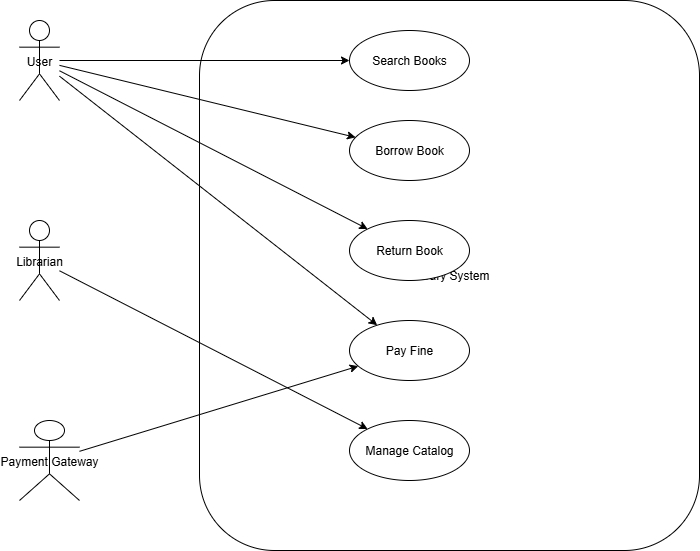

The diagram above was exported from draw.io. Its source (the exported page's mxGraphModel, read from the mxfile embedded in the PNG):
<mxGraphModel dx="512" dy="610" grid="1" gridSize="10" guides="1" tooltips="1" connect="1" arrows="1" fold="1" page="1" pageScale="1" pageWidth="827" pageHeight="1169" math="0" shadow="0">
  <root>
    <mxCell id="0" />
    <mxCell id="1" parent="0" />
    <mxCell id="nqEAp8mBWoBfyDgyiNd0-1" value="User" style="shape=umlActor;" vertex="1" parent="1">
      <mxGeometry x="20" y="100" width="40" height="80" as="geometry" />
    </mxCell>
    <mxCell id="nqEAp8mBWoBfyDgyiNd0-2" value="Librarian" style="shape=umlActor;" vertex="1" parent="1">
      <mxGeometry x="20" y="300" width="40" height="80" as="geometry" />
    </mxCell>
    <mxCell id="nqEAp8mBWoBfyDgyiNd0-3" value="Payment Gateway" style="shape=umlActor;" vertex="1" parent="1">
      <mxGeometry x="20" y="500" width="60" height="80" as="geometry" />
    </mxCell>
    <mxCell id="nqEAp8mBWoBfyDgyiNd0-4" value="Library System" style="shape=rectangle;rounded=1;whiteSpace=wrap;strokeColor=#000000;fillColor=#FFFFFF;" vertex="1" parent="1">
      <mxGeometry x="200" y="80" width="500" height="550" as="geometry" />
    </mxCell>
    <mxCell id="nqEAp8mBWoBfyDgyiNd0-5" value="Search Books" style="ellipse;whiteSpace=wrap;" vertex="1" parent="nqEAp8mBWoBfyDgyiNd0-4">
      <mxGeometry x="150" y="30" width="120" height="60" as="geometry" />
    </mxCell>
    <mxCell id="nqEAp8mBWoBfyDgyiNd0-6" value="Borrow Book" style="ellipse;whiteSpace=wrap;" vertex="1" parent="nqEAp8mBWoBfyDgyiNd0-4">
      <mxGeometry x="150" y="120" width="120" height="60" as="geometry" />
    </mxCell>
    <mxCell id="nqEAp8mBWoBfyDgyiNd0-7" value="Return Book" style="ellipse;whiteSpace=wrap;" vertex="1" parent="nqEAp8mBWoBfyDgyiNd0-4">
      <mxGeometry x="150" y="220" width="120" height="60" as="geometry" />
    </mxCell>
    <mxCell id="nqEAp8mBWoBfyDgyiNd0-8" value="Pay Fine" style="ellipse;whiteSpace=wrap;" vertex="1" parent="nqEAp8mBWoBfyDgyiNd0-4">
      <mxGeometry x="150" y="320" width="120" height="60" as="geometry" />
    </mxCell>
    <mxCell id="nqEAp8mBWoBfyDgyiNd0-9" value="Manage Catalog" style="ellipse;whiteSpace=wrap;" vertex="1" parent="nqEAp8mBWoBfyDgyiNd0-4">
      <mxGeometry x="150" y="420" width="120" height="60" as="geometry" />
    </mxCell>
    <mxCell id="nqEAp8mBWoBfyDgyiNd0-10" edge="1" parent="1" source="nqEAp8mBWoBfyDgyiNd0-1" target="nqEAp8mBWoBfyDgyiNd0-5">
      <mxGeometry relative="1" as="geometry" />
    </mxCell>
    <mxCell id="nqEAp8mBWoBfyDgyiNd0-11" edge="1" parent="1" source="nqEAp8mBWoBfyDgyiNd0-1" target="nqEAp8mBWoBfyDgyiNd0-6">
      <mxGeometry relative="1" as="geometry" />
    </mxCell>
    <mxCell id="nqEAp8mBWoBfyDgyiNd0-12" edge="1" parent="1" source="nqEAp8mBWoBfyDgyiNd0-1" target="nqEAp8mBWoBfyDgyiNd0-7">
      <mxGeometry relative="1" as="geometry" />
    </mxCell>
    <mxCell id="nqEAp8mBWoBfyDgyiNd0-13" edge="1" parent="1" source="nqEAp8mBWoBfyDgyiNd0-1" target="nqEAp8mBWoBfyDgyiNd0-8">
      <mxGeometry relative="1" as="geometry" />
    </mxCell>
    <mxCell id="nqEAp8mBWoBfyDgyiNd0-14" edge="1" parent="1" source="nqEAp8mBWoBfyDgyiNd0-2" target="nqEAp8mBWoBfyDgyiNd0-9">
      <mxGeometry relative="1" as="geometry" />
    </mxCell>
    <mxCell id="nqEAp8mBWoBfyDgyiNd0-15" edge="1" parent="1" source="nqEAp8mBWoBfyDgyiNd0-3" target="nqEAp8mBWoBfyDgyiNd0-8">
      <mxGeometry relative="1" as="geometry" />
    </mxCell>
  </root>
</mxGraphModel>